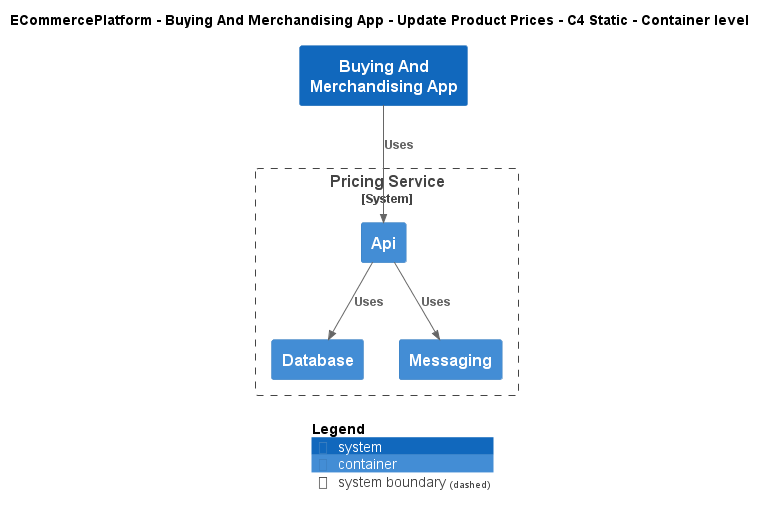

The diagram above was rendered by PlantUML. Its source (embedded in the PNG):
@startuml
!include ..\..\..\..\..\.c4s\C4_Container.puml

AddElementTag("c4interflow:lifecycle:new", $bgColor=green, $fontColor=#ffffff, $borderColor=green, $shadowing="False")
AddElementTag("c4interflow:lifecycle:changed", $bgColor=orange, $fontColor=#ffffff, $borderColor=orange, $shadowing="False")
AddElementTag("c4interflow:lifecycle:removed", $bgColor=red, $fontColor=#ffffff, $borderColor=red, $shadowing="False")

AddRelTag("c4interflow:lifecycle:new", $textColor=green, $lineColor=green)
AddRelTag("c4interflow:lifecycle:changed", $textColor=orange, $lineColor=orange)
AddRelTag("c4interflow:lifecycle:removed", $textColor=red, $lineColor=red)

SHOW_PERSON_PORTRAIT()
LAYOUT_TOP_DOWN()

skinparam linetype polyline

title ECommercePlatform - Buying And Merchandising App - Update Product Prices - C4 Static - Container level

System(ECommercePlatform.SoftwareSystems.BuyingAndMerchandisingApp, "Buying And Merchandising App", "")

System_Boundary(ECommercePlatform.SoftwareSystems.PricingService, "Pricing Service") {
    Container(ECommercePlatform.SoftwareSystems.PricingService.Containers.Api, "Api", "", "")
    Container(ECommercePlatform.SoftwareSystems.PricingService.Containers.Database, "Database", "", "")
    Container(ECommercePlatform.SoftwareSystems.PricingService.Containers.Messaging, "Messaging", "", "")
}

Rel(ECommercePlatform.SoftwareSystems.BuyingAndMerchandisingApp, ECommercePlatform.SoftwareSystems.PricingService.Containers.Api, "Uses")
Rel(ECommercePlatform.SoftwareSystems.PricingService.Containers.Api, ECommercePlatform.SoftwareSystems.PricingService.Containers.Database, "Uses")
Rel(ECommercePlatform.SoftwareSystems.PricingService.Containers.Api, ECommercePlatform.SoftwareSystems.PricingService.Containers.Messaging, "Uses")


SHOW_LEGEND()
@enduml